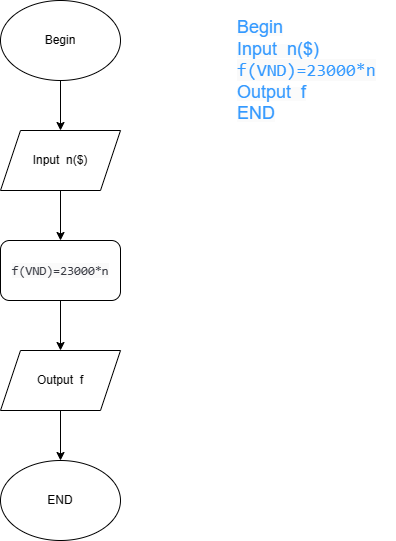

The diagram above was exported from draw.io. Its source (the exported page's mxGraphModel, read from the mxfile embedded in the PNG):
<mxGraphModel dx="700" dy="789" grid="1" gridSize="10" guides="1" tooltips="1" connect="1" arrows="1" fold="1" page="1" pageScale="1" pageWidth="850" pageHeight="1100" math="0" shadow="0">
  <root>
    <mxCell id="0" />
    <mxCell id="1" parent="0" />
    <mxCell id="ARnwWeok822DJSKePSWk-6" style="edgeStyle=orthogonalEdgeStyle;rounded=0;orthogonalLoop=1;jettySize=auto;html=1;entryX=0.5;entryY=0;entryDx=0;entryDy=0;" parent="1" source="ARnwWeok822DJSKePSWk-1" target="ARnwWeok822DJSKePSWk-2" edge="1">
      <mxGeometry relative="1" as="geometry" />
    </mxCell>
    <mxCell id="ARnwWeok822DJSKePSWk-1" value="Begin" style="ellipse;whiteSpace=wrap;html=1;" parent="1" vertex="1">
      <mxGeometry x="365" y="190" width="120" height="80" as="geometry" />
    </mxCell>
    <mxCell id="ARnwWeok822DJSKePSWk-8" value="" style="edgeStyle=orthogonalEdgeStyle;rounded=0;orthogonalLoop=1;jettySize=auto;html=1;" parent="1" source="ARnwWeok822DJSKePSWk-2" target="ARnwWeok822DJSKePSWk-3" edge="1">
      <mxGeometry relative="1" as="geometry" />
    </mxCell>
    <mxCell id="ARnwWeok822DJSKePSWk-2" value="Input&amp;nbsp; n($)" style="shape=parallelogram;perimeter=parallelogramPerimeter;whiteSpace=wrap;html=1;fixedSize=1;" parent="1" vertex="1">
      <mxGeometry x="365" y="320" width="120" height="60" as="geometry" />
    </mxCell>
    <mxCell id="ARnwWeok822DJSKePSWk-9" value="" style="edgeStyle=orthogonalEdgeStyle;rounded=0;orthogonalLoop=1;jettySize=auto;html=1;" parent="1" source="ARnwWeok822DJSKePSWk-3" target="ARnwWeok822DJSKePSWk-4" edge="1">
      <mxGeometry relative="1" as="geometry" />
    </mxCell>
    <mxCell id="ARnwWeok822DJSKePSWk-3" value="&lt;div style=&quot;text-align: left;&quot;&gt;&lt;font face=&quot;SFMono-Regular, Menlo, Monaco, Consolas, Liberation Mono, Courier New, monospace&quot; color=&quot;#383a42&quot;&gt;&lt;span style=&quot;font-size: 12.6px; background-color: rgb(250, 250, 250);&quot;&gt;f(VND)=23000*n&lt;/span&gt;&lt;/font&gt;&lt;/div&gt;" style="rounded=1;whiteSpace=wrap;html=1;" parent="1" vertex="1">
      <mxGeometry x="365" y="430" width="120" height="60" as="geometry" />
    </mxCell>
    <mxCell id="ARnwWeok822DJSKePSWk-10" value="" style="edgeStyle=orthogonalEdgeStyle;rounded=0;orthogonalLoop=1;jettySize=auto;html=1;" parent="1" source="ARnwWeok822DJSKePSWk-4" target="ARnwWeok822DJSKePSWk-5" edge="1">
      <mxGeometry relative="1" as="geometry" />
    </mxCell>
    <mxCell id="ARnwWeok822DJSKePSWk-4" value="Output&amp;nbsp; f" style="shape=parallelogram;perimeter=parallelogramPerimeter;whiteSpace=wrap;html=1;fixedSize=1;" parent="1" vertex="1">
      <mxGeometry x="365" y="540" width="120" height="60" as="geometry" />
    </mxCell>
    <mxCell id="ARnwWeok822DJSKePSWk-5" value="END" style="ellipse;whiteSpace=wrap;html=1;" parent="1" vertex="1">
      <mxGeometry x="365" y="650" width="120" height="80" as="geometry" />
    </mxCell>
    <mxCell id="ARnwWeok822DJSKePSWk-11" value="&lt;span style=&quot;font-family: Helvetica; font-style: normal; font-variant-ligatures: normal; font-variant-caps: normal; font-weight: 400; letter-spacing: normal; orphans: 2; text-align: center; text-indent: 0px; text-transform: none; widows: 2; word-spacing: 0px; -webkit-text-stroke-width: 0px; background-color: rgb(251, 251, 251); text-decoration-thickness: initial; text-decoration-style: initial; text-decoration-color: initial; float: none; display: inline !important;&quot;&gt;&lt;font color=&quot;#3399ff&quot; style=&quot;font-size: 18px;&quot;&gt;Begin&lt;br&gt;Input&amp;nbsp; n($)&lt;br&gt;&lt;span style=&quot;font-family: SFMono-Regular, Menlo, Monaco, Consolas, &amp;quot;Liberation Mono&amp;quot;, &amp;quot;Courier New&amp;quot;, monospace; text-align: left; background-color: rgb(250, 250, 250);&quot;&gt;f(VND)=23000*n&lt;br&gt;&lt;/span&gt;Output&amp;nbsp; f&lt;br&gt;END&lt;/font&gt;&lt;br&gt;&lt;/span&gt;" style="text;whiteSpace=wrap;html=1;" parent="1" vertex="1">
      <mxGeometry x="600" y="200" width="160" height="80" as="geometry" />
    </mxCell>
  </root>
</mxGraphModel>